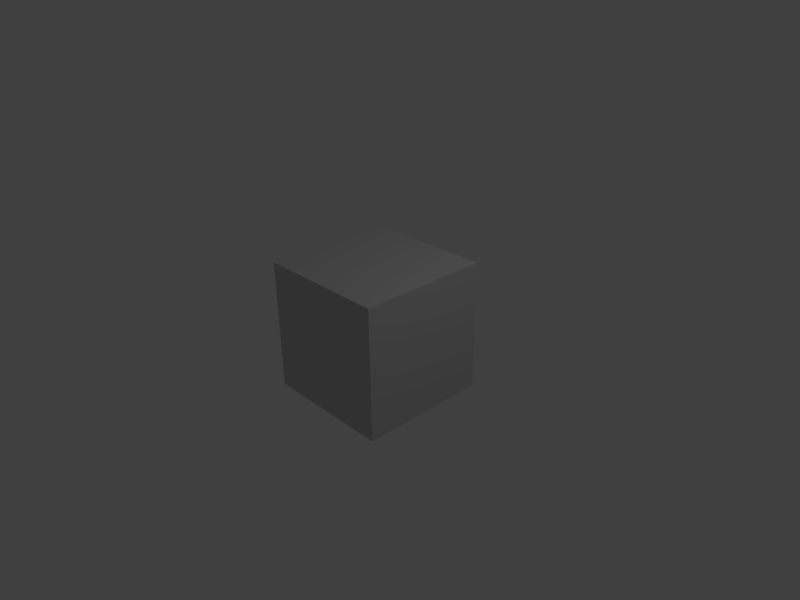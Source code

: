 # Source: fly_around.blend  (saved by Blender 2.52.5; exported with 4.5.12 LTS)
import bpy
from mathutils import Matrix  # noqa: F401  (used for matrix-valued properties, if any)

bpy.ops.wm.read_factory_settings(use_empty=True)
scene = bpy.context.scene
scene.name = 'Scene'

# ---- collections
col_collection_1 = bpy.data.collections.new('Collection 1'); scene.collection.children.link(col_collection_1)

# ---- materials (node trees are filled in below, after node groups)
mat_material = bpy.data.materials.new('Material')
mat_material.alpha_threshold = 0.0
mat_material.use_transparent_shadow = False
mat_material.diffuse_color = (0.6038, 0.6038, 0.6038, 1.0)
mat_material.roughness = 0.5
mat_material.line_color = (0.0, 0.0, 0.0, 1.0)

# ---- material node trees

# ---- world
world_world = bpy.data.worlds.new('World'); scene.world = world_world
world_world.color = (0.05088, 0.05088, 0.05088)
world_world.use_sun_shadow = False
world_world.sun_shadow_jitter_overblur = 0.0
world_world.cycles.sampling_method = 'MANUAL'
world_world.cycles.sample_map_resolution = 256

# ---- cameras
cam_camera = bpy.data.cameras.new('Camera')
cam_camera.clip_end = 100.0
cam_camera.lens = 35.0
cam_camera.ortho_scale = 7.314
cam_camera.dof.focus_distance = 0.0
cam_camera.dof.aperture_fstop = 128.0

# ---- lights
light_spot = bpy.data.lights.new('Spot', 'POINT')
light_spot.transmission_factor = 0.0
light_spot.cutoff_distance = 30.0
light_spot.energy = 100.0
light_spot.shadow_buffer_clip_start = 1.001
light_spot.shadow_soft_size = 1.0
light_spot.shadow_maximum_resolution = 0.006
light_spot.use_absolute_resolution = True
light_spot.cycles.use_multiple_importance_sampling = False

# ---- meshes
me_cube = bpy.data.meshes.new('Cube')
me_cube.from_pydata([(1.0, 1.0, -1.0), (1.0, -1.0, -1.0), (-1.0, -1.0, -1.0), (-1.0, 1.0, -1.0), (1.0, 1.0, 1.0), (1.0, -1.0, 1.0), (-1.0, -1.0, 1.0), (-1.0, 1.0, 1.0)], [], [(0, 1, 2, 3), (4, 7, 6, 5), (0, 4, 5, 1), (1, 5, 6, 2), (2, 6, 7, 3), (4, 0, 3, 7)])
me_cube.materials.append(mat_material)
me_cube.use_remesh_preserve_volume = False
me_cube.use_remesh_preserve_attributes = False
me_cube.use_mirror_vertex_groups = False
me_cube.update()

# ---- objects
ob_cube = bpy.data.objects.new('Cube', me_cube)
ob_lamp = bpy.data.objects.new('Lamp', light_spot)
ob_camera = bpy.data.objects.new('Camera', cam_camera)

# ---- transforms, parenting, visibility, modifiers, constraints
ob_cube.location = (0.0, 0.0, 0.0)
ob_cube.lock_rotations_4d = False
ob_cube.empty_display_type = 'ARROWS'
ob_cube.color = (0.0, 0.0, 0.0, 1.0)
ob_cube.lineart.crease_threshold = 0.0
ob_lamp.location = (4.076, 1.005, 5.904)
ob_lamp.rotation_euler = (0.6503, 0.05522, 1.866)
ob_lamp.lock_rotations_4d = False
ob_lamp.empty_display_type = 'ARROWS'
ob_lamp.color = (0.0, 0.0, 0.0, 0.0)
ob_lamp.lineart.crease_threshold = 0.0
ob_camera.location = (7.481, -6.508, 5.344)
ob_camera.rotation_euler = (1.109, 0.01082, 0.8149)
ob_camera.lock_rotations_4d = False
ob_camera.empty_display_type = 'ARROWS'
ob_camera.color = (0.0, 0.0, 0.0, 0.0)
ob_camera.display_type = 'WIRE'
ob_camera.lineart.crease_threshold = 0.0

# ---- collection membership
col_collection_1.objects.link(ob_cube)
col_collection_1.objects.link(ob_lamp)
col_collection_1.objects.link(ob_camera)

# ---- scene / render settings (as saved in the file)
scene.camera = ob_camera
scene.frame_start = 1; scene.frame_end = 250; scene.frame_set(1)
scene.render.engine = 'BLENDER_EEVEE_NEXT'
scene.render.image_settings.color_mode = 'RGB'
scene.render.image_settings.compression = 90
scene.render.resolution_x = 800
scene.render.resolution_y = 600
scene.render.pixel_aspect_x = 100.0
scene.render.pixel_aspect_y = 100.0
scene.render.dither_intensity = 0.0
scene.render.bake_margin = 2
scene.render.bake_bias = 0.0
scene.cycles.use_denoising = False
scene.cycles.samples = 10
scene.cycles.sampling_pattern = 'TABULATED_SOBOL'
scene.cycles.light_sampling_threshold = 0.0
scene.cycles.use_adaptive_sampling = False
scene.cycles.use_light_tree = False
scene.cycles.blur_glossy = 0.0
scene.cycles.volume_bounces = 1
scene.cycles.pixel_filter_type = 'GAUSSIAN'
scene.cycles.sample_clamp_indirect = 0.0
scene.view_settings.view_transform = 'Standard'
bpy.context.view_layer.update()

